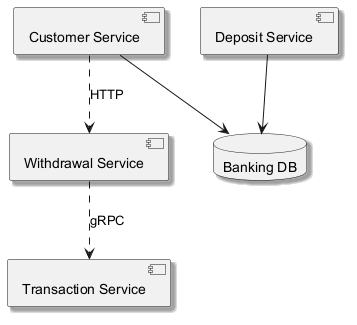

The diagram above was rendered by PlantUML. Its source (embedded in the PNG):
@startuml
skinparam monochrome true
skinparam shadowing true
component "Customer Service" as C_CustomerService
component "Withdrawal Service" as C_WithdrawalService
component "Deposit Service" as C_DepositService
component "Transaction Service" as C_TransactionService
database "Banking DB" as DB_banking
C_CustomerService --> DB_banking
C_DepositService --> DB_banking
C_CustomerService ..> C_WithdrawalService : HTTP
C_WithdrawalService ..> C_TransactionService : gRPC
@enduml